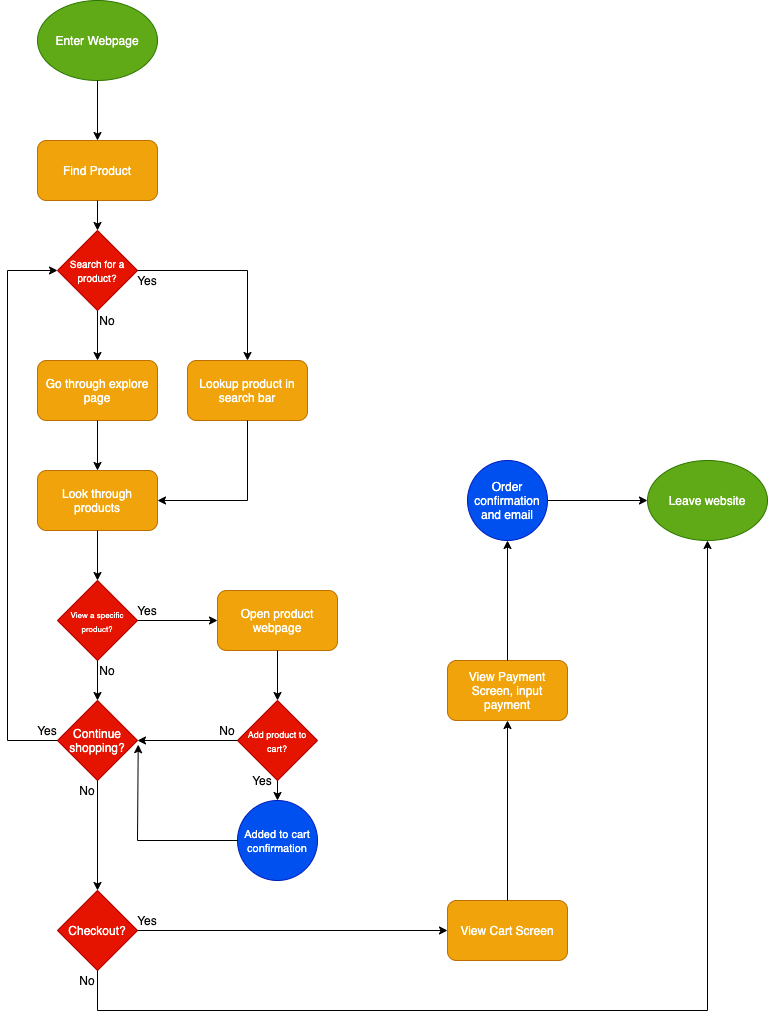

The diagram above was exported from draw.io. Its source (the exported page's mxGraphModel, read from the mxfile embedded in the PNG):
<mxGraphModel dx="535" dy="372" grid="1" gridSize="10" guides="1" tooltips="1" connect="1" arrows="1" fold="1" page="1" pageScale="1" pageWidth="850" pageHeight="1100" math="0" shadow="0">
  <root>
    <mxCell id="0" />
    <mxCell id="1" parent="0" />
    <mxCell id="2" value="&lt;font&gt;Enter Webpage&lt;/font&gt;" style="ellipse;whiteSpace=wrap;html=1;fillColor=#60a917;strokeColor=#2D7600;fontColor=#FFFFFF;" vertex="1" parent="1">
      <mxGeometry x="50" y="50" width="120" height="80" as="geometry" />
    </mxCell>
    <mxCell id="5" value="" style="endArrow=classic;html=1;entryX=0.5;entryY=0;entryDx=0;entryDy=0;exitX=0.5;exitY=1;exitDx=0;exitDy=0;fontColor=#FFFFFF;" edge="1" parent="1" source="2" target="6">
      <mxGeometry width="50" height="50" relative="1" as="geometry">
        <mxPoint x="110" y="132" as="sourcePoint" />
        <mxPoint x="106" y="190" as="targetPoint" />
        <Array as="points" />
      </mxGeometry>
    </mxCell>
    <mxCell id="6" value="Find Product" style="rounded=1;whiteSpace=wrap;html=1;fillColor=#f0a30a;strokeColor=#BD7000;fontColor=#FFFFFF;" vertex="1" parent="1">
      <mxGeometry x="50" y="190" width="120" height="60" as="geometry" />
    </mxCell>
    <mxCell id="8" value="&lt;span style=&quot;font-size: 10px&quot;&gt;Search for a product?&lt;/span&gt;" style="rhombus;whiteSpace=wrap;html=1;fillColor=#e51400;strokeColor=#B20000;fontColor=#FFFFFF;" vertex="1" parent="1">
      <mxGeometry x="70" y="280" width="80" height="80" as="geometry" />
    </mxCell>
    <mxCell id="9" value="" style="endArrow=classic;html=1;exitX=0.5;exitY=1;exitDx=0;exitDy=0;entryX=0.5;entryY=0;entryDx=0;entryDy=0;fontColor=#FFFFFF;" edge="1" parent="1" source="6" target="8">
      <mxGeometry width="50" height="50" relative="1" as="geometry">
        <mxPoint x="180" y="350" as="sourcePoint" />
        <mxPoint x="230" y="300" as="targetPoint" />
      </mxGeometry>
    </mxCell>
    <mxCell id="11" value="Go through explore page" style="rounded=1;whiteSpace=wrap;html=1;fillColor=#f0a30a;strokeColor=#BD7000;fontColor=#FFFFFF;" vertex="1" parent="1">
      <mxGeometry x="50" y="410" width="120" height="60" as="geometry" />
    </mxCell>
    <mxCell id="12" value="" style="endArrow=classic;html=1;exitX=0.5;exitY=1;exitDx=0;exitDy=0;entryX=0.5;entryY=0;entryDx=0;entryDy=0;fontColor=#FFFFFF;" edge="1" parent="1" source="8" target="11">
      <mxGeometry width="50" height="50" relative="1" as="geometry">
        <mxPoint x="180" y="460" as="sourcePoint" />
        <mxPoint x="230" y="410" as="targetPoint" />
      </mxGeometry>
    </mxCell>
    <mxCell id="13" value="&lt;font color=&quot;#000000&quot;&gt;No&lt;/font&gt;" style="text;html=1;strokeColor=none;fillColor=none;align=center;verticalAlign=middle;whiteSpace=wrap;rounded=0;fontColor=#FFFFFF;" vertex="1" parent="1">
      <mxGeometry x="100" y="360" width="40" height="20" as="geometry" />
    </mxCell>
    <mxCell id="17" value="Lookup product in search bar" style="rounded=1;whiteSpace=wrap;html=1;fillColor=#f0a30a;strokeColor=#BD7000;fontColor=#FFFFFF;" vertex="1" parent="1">
      <mxGeometry x="200" y="410" width="120" height="60" as="geometry" />
    </mxCell>
    <mxCell id="18" value="" style="endArrow=classic;html=1;entryX=0.5;entryY=0;entryDx=0;entryDy=0;fontColor=#FFFFFF;" edge="1" parent="1" target="17">
      <mxGeometry width="50" height="50" relative="1" as="geometry">
        <mxPoint x="260" y="320" as="sourcePoint" />
        <mxPoint x="210" y="370" as="targetPoint" />
      </mxGeometry>
    </mxCell>
    <mxCell id="19" value="" style="endArrow=none;html=1;exitX=1;exitY=0.5;exitDx=0;exitDy=0;fontColor=#FFFFFF;" edge="1" parent="1" source="8">
      <mxGeometry width="50" height="50" relative="1" as="geometry">
        <mxPoint x="160" y="420" as="sourcePoint" />
        <mxPoint x="260" y="320" as="targetPoint" />
      </mxGeometry>
    </mxCell>
    <mxCell id="20" value="&lt;font color=&quot;#000000&quot;&gt;Yes&lt;/font&gt;" style="text;html=1;strokeColor=none;fillColor=none;align=center;verticalAlign=middle;whiteSpace=wrap;rounded=0;fontColor=#FFFFFF;" vertex="1" parent="1">
      <mxGeometry x="140" y="320" width="40" height="20" as="geometry" />
    </mxCell>
    <mxCell id="22" value="Look through products" style="rounded=1;whiteSpace=wrap;html=1;fillColor=#f0a30a;strokeColor=#BD7000;fontColor=#FFFFFF;" vertex="1" parent="1">
      <mxGeometry x="50" y="520" width="120" height="60" as="geometry" />
    </mxCell>
    <mxCell id="24" value="" style="endArrow=classic;html=1;exitX=0.5;exitY=1;exitDx=0;exitDy=0;entryX=0.5;entryY=0;entryDx=0;entryDy=0;fontColor=#FFFFFF;" edge="1" parent="1" source="11" target="22">
      <mxGeometry width="50" height="50" relative="1" as="geometry">
        <mxPoint x="160" y="590" as="sourcePoint" />
        <mxPoint x="210" y="540" as="targetPoint" />
      </mxGeometry>
    </mxCell>
    <mxCell id="25" value="" style="endArrow=classic;html=1;entryX=1;entryY=0.5;entryDx=0;entryDy=0;fontColor=#FFFFFF;" edge="1" parent="1" target="22">
      <mxGeometry width="50" height="50" relative="1" as="geometry">
        <mxPoint x="260" y="550" as="sourcePoint" />
        <mxPoint x="210" y="540" as="targetPoint" />
      </mxGeometry>
    </mxCell>
    <mxCell id="26" value="" style="endArrow=none;html=1;entryX=0.5;entryY=1;entryDx=0;entryDy=0;fontColor=#FFFFFF;" edge="1" parent="1" target="17">
      <mxGeometry width="50" height="50" relative="1" as="geometry">
        <mxPoint x="260" y="550" as="sourcePoint" />
        <mxPoint x="210" y="540" as="targetPoint" />
      </mxGeometry>
    </mxCell>
    <mxCell id="27" value="&lt;font style=&quot;font-size: 8px&quot;&gt;View a specific product?&lt;/font&gt;" style="rhombus;whiteSpace=wrap;html=1;fillColor=#e51400;strokeColor=#B20000;fontColor=#FFFFFF;" vertex="1" parent="1">
      <mxGeometry x="70" y="630" width="80" height="80" as="geometry" />
    </mxCell>
    <mxCell id="28" value="" style="endArrow=classic;html=1;exitX=0.5;exitY=1;exitDx=0;exitDy=0;entryX=0.5;entryY=0;entryDx=0;entryDy=0;fontColor=#FFFFFF;" edge="1" parent="1" source="22" target="27">
      <mxGeometry width="50" height="50" relative="1" as="geometry">
        <mxPoint x="160" y="650" as="sourcePoint" />
        <mxPoint x="210" y="600" as="targetPoint" />
      </mxGeometry>
    </mxCell>
    <mxCell id="30" value="Continue shopping?" style="rhombus;whiteSpace=wrap;html=1;fillColor=#e51400;strokeColor=#B20000;fontColor=#FFFFFF;" vertex="1" parent="1">
      <mxGeometry x="70" y="750" width="80" height="80" as="geometry" />
    </mxCell>
    <mxCell id="31" value="" style="endArrow=classic;html=1;exitX=0.5;exitY=1;exitDx=0;exitDy=0;entryX=0.5;entryY=0;entryDx=0;entryDy=0;fontColor=#FFFFFF;" edge="1" parent="1" source="27" target="30">
      <mxGeometry width="50" height="50" relative="1" as="geometry">
        <mxPoint x="150" y="780" as="sourcePoint" />
        <mxPoint x="200" y="730" as="targetPoint" />
      </mxGeometry>
    </mxCell>
    <mxCell id="32" value="&lt;font color=&quot;#000000&quot;&gt;No&lt;/font&gt;" style="text;html=1;strokeColor=none;fillColor=none;align=center;verticalAlign=middle;whiteSpace=wrap;rounded=0;fontColor=#FFFFFF;" vertex="1" parent="1">
      <mxGeometry x="100" y="710" width="40" height="20" as="geometry" />
    </mxCell>
    <mxCell id="34" value="" style="endArrow=none;html=1;fontColor=#FFFFFF;" edge="1" parent="1">
      <mxGeometry width="50" height="50" relative="1" as="geometry">
        <mxPoint x="20" y="320" as="sourcePoint" />
        <mxPoint x="20" y="790" as="targetPoint" />
      </mxGeometry>
    </mxCell>
    <mxCell id="35" value="" style="endArrow=none;html=1;entryX=0;entryY=0.5;entryDx=0;entryDy=0;fontColor=#FFFFFF;" edge="1" parent="1" target="30">
      <mxGeometry width="50" height="50" relative="1" as="geometry">
        <mxPoint x="20" y="790" as="sourcePoint" />
        <mxPoint x="200" y="690" as="targetPoint" />
      </mxGeometry>
    </mxCell>
    <mxCell id="36" value="Yes" style="text;html=1;strokeColor=none;fillColor=none;align=center;verticalAlign=middle;whiteSpace=wrap;rounded=0;fontColor=#000000;" vertex="1" parent="1">
      <mxGeometry x="40" y="770" width="40" height="20" as="geometry" />
    </mxCell>
    <mxCell id="38" value="Open product webpage" style="rounded=1;whiteSpace=wrap;html=1;fillColor=#f0a30a;strokeColor=#BD7000;fontColor=#FFFFFF;" vertex="1" parent="1">
      <mxGeometry x="230" y="640" width="120" height="60" as="geometry" />
    </mxCell>
    <mxCell id="39" value="" style="endArrow=classic;html=1;exitX=1;exitY=0.5;exitDx=0;exitDy=0;entryX=0;entryY=0.5;entryDx=0;entryDy=0;fontColor=#FFFFFF;" edge="1" parent="1" source="27" target="38">
      <mxGeometry width="50" height="50" relative="1" as="geometry">
        <mxPoint x="180" y="760" as="sourcePoint" />
        <mxPoint x="230" y="710" as="targetPoint" />
      </mxGeometry>
    </mxCell>
    <mxCell id="40" value="Yes" style="text;html=1;strokeColor=none;fillColor=none;align=center;verticalAlign=middle;whiteSpace=wrap;rounded=0;fontColor=#000000;" vertex="1" parent="1">
      <mxGeometry x="140" y="650" width="40" height="20" as="geometry" />
    </mxCell>
    <mxCell id="42" value="" style="endArrow=classic;html=1;exitX=0.5;exitY=1;exitDx=0;exitDy=0;fontColor=#FFFFFF;" edge="1" parent="1" source="38" target="43">
      <mxGeometry width="50" height="50" relative="1" as="geometry">
        <mxPoint x="180" y="810" as="sourcePoint" />
        <mxPoint x="210" y="730" as="targetPoint" />
      </mxGeometry>
    </mxCell>
    <mxCell id="43" value="&lt;font style=&quot;font-size: 9px&quot;&gt;Add product to cart?&lt;/font&gt;" style="rhombus;whiteSpace=wrap;html=1;fillColor=#e51400;strokeColor=#B20000;fontColor=#FFFFFF;" vertex="1" parent="1">
      <mxGeometry x="250" y="750" width="80" height="80" as="geometry" />
    </mxCell>
    <mxCell id="44" value="" style="endArrow=classic;html=1;entryX=0;entryY=0.5;entryDx=0;entryDy=0;fontColor=#FFFFFF;" edge="1" parent="1" target="8">
      <mxGeometry width="50" height="50" relative="1" as="geometry">
        <mxPoint x="20" y="320" as="sourcePoint" />
        <mxPoint x="230" y="440" as="targetPoint" />
      </mxGeometry>
    </mxCell>
    <mxCell id="45" value="" style="endArrow=classic;html=1;exitX=0;exitY=0.5;exitDx=0;exitDy=0;entryX=1;entryY=0.5;entryDx=0;entryDy=0;fontColor=#FFFFFF;" edge="1" parent="1" source="43" target="30">
      <mxGeometry width="50" height="50" relative="1" as="geometry">
        <mxPoint x="120" y="740" as="sourcePoint" />
        <mxPoint x="170" y="690" as="targetPoint" />
      </mxGeometry>
    </mxCell>
    <mxCell id="46" value="No" style="text;html=1;strokeColor=none;fillColor=none;align=center;verticalAlign=middle;whiteSpace=wrap;rounded=0;fontColor=#000000;" vertex="1" parent="1">
      <mxGeometry x="220" y="770" width="40" height="20" as="geometry" />
    </mxCell>
    <mxCell id="47" value="&lt;font style=&quot;font-size: 11px&quot;&gt;Added to cart confirmation&lt;/font&gt;" style="ellipse;whiteSpace=wrap;html=1;aspect=fixed;fillColor=#0050ef;strokeColor=#001DBC;fontColor=#FFFFFF;" vertex="1" parent="1">
      <mxGeometry x="250" y="850" width="80" height="80" as="geometry" />
    </mxCell>
    <mxCell id="48" value="" style="endArrow=classic;html=1;exitX=0.5;exitY=1;exitDx=0;exitDy=0;entryX=0.5;entryY=0;entryDx=0;entryDy=0;fontColor=#FFFFFF;" edge="1" parent="1" source="43" target="47">
      <mxGeometry width="50" height="50" relative="1" as="geometry">
        <mxPoint x="190" y="880" as="sourcePoint" />
        <mxPoint x="240" y="830" as="targetPoint" />
      </mxGeometry>
    </mxCell>
    <mxCell id="49" value="Yes" style="text;html=1;strokeColor=none;fillColor=none;align=center;verticalAlign=middle;whiteSpace=wrap;rounded=0;fontColor=#000000;" vertex="1" parent="1">
      <mxGeometry x="255" y="820" width="40" height="20" as="geometry" />
    </mxCell>
    <mxCell id="53" value="" style="endArrow=none;html=1;entryX=0;entryY=0.5;entryDx=0;entryDy=0;fontColor=#FFFFFF;" edge="1" parent="1" target="47">
      <mxGeometry width="50" height="50" relative="1" as="geometry">
        <mxPoint x="150" y="890" as="sourcePoint" />
        <mxPoint x="240" y="830" as="targetPoint" />
      </mxGeometry>
    </mxCell>
    <mxCell id="54" value="" style="endArrow=classic;html=1;entryX=1.009;entryY=0.552;entryDx=0;entryDy=0;entryPerimeter=0;fontColor=#FFFFFF;" edge="1" parent="1" target="30">
      <mxGeometry width="50" height="50" relative="1" as="geometry">
        <mxPoint x="150" y="890" as="sourcePoint" />
        <mxPoint x="240" y="830" as="targetPoint" />
      </mxGeometry>
    </mxCell>
    <mxCell id="55" value="Checkout?" style="rhombus;whiteSpace=wrap;html=1;fillColor=#e51400;strokeColor=#B20000;fontColor=#FFFFFF;" vertex="1" parent="1">
      <mxGeometry x="70" y="940" width="80" height="80" as="geometry" />
    </mxCell>
    <mxCell id="56" value="" style="endArrow=classic;html=1;exitX=0.75;exitY=0;exitDx=0;exitDy=0;entryX=0.5;entryY=0;entryDx=0;entryDy=0;fontColor=#FFFFFF;" edge="1" parent="1" source="57" target="55">
      <mxGeometry width="50" height="50" relative="1" as="geometry">
        <mxPoint x="80" y="950" as="sourcePoint" />
        <mxPoint x="130" y="900" as="targetPoint" />
      </mxGeometry>
    </mxCell>
    <mxCell id="57" value="No" style="text;html=1;strokeColor=none;fillColor=none;align=center;verticalAlign=middle;whiteSpace=wrap;rounded=0;fontColor=#000000;" vertex="1" parent="1">
      <mxGeometry x="80" y="830" width="40" height="20" as="geometry" />
    </mxCell>
    <mxCell id="58" value="Leave website" style="ellipse;whiteSpace=wrap;html=1;fillColor=#60a917;strokeColor=#2D7600;fontColor=#FFFFFF;" vertex="1" parent="1">
      <mxGeometry x="660" y="510" width="120" height="80" as="geometry" />
    </mxCell>
    <mxCell id="59" value="" style="endArrow=classic;html=1;entryX=0.5;entryY=1;entryDx=0;entryDy=0;fontColor=#FFFFFF;" edge="1" parent="1" target="58">
      <mxGeometry width="50" height="50" relative="1" as="geometry">
        <mxPoint x="720" y="1060" as="sourcePoint" />
        <mxPoint x="480" y="730" as="targetPoint" />
      </mxGeometry>
    </mxCell>
    <mxCell id="60" value="" style="endArrow=none;html=1;fontColor=#FFFFFF;" edge="1" parent="1">
      <mxGeometry width="50" height="50" relative="1" as="geometry">
        <mxPoint x="110" y="1060" as="sourcePoint" />
        <mxPoint x="720" y="1060" as="targetPoint" />
      </mxGeometry>
    </mxCell>
    <mxCell id="61" value="" style="endArrow=none;html=1;exitX=0.5;exitY=1;exitDx=0;exitDy=0;fontColor=#FFFFFF;" edge="1" parent="1" source="55">
      <mxGeometry width="50" height="50" relative="1" as="geometry">
        <mxPoint x="390" y="990" as="sourcePoint" />
        <mxPoint x="110" y="1060" as="targetPoint" />
      </mxGeometry>
    </mxCell>
    <mxCell id="62" value="No" style="text;html=1;strokeColor=none;fillColor=none;align=center;verticalAlign=middle;whiteSpace=wrap;rounded=0;fontColor=#000000;" vertex="1" parent="1">
      <mxGeometry x="80" y="1020" width="40" height="20" as="geometry" />
    </mxCell>
    <mxCell id="63" value="View Cart Screen" style="rounded=1;whiteSpace=wrap;html=1;fillColor=#f0a30a;strokeColor=#BD7000;fontColor=#FFFFFF;" vertex="1" parent="1">
      <mxGeometry x="460" y="950" width="120" height="60" as="geometry" />
    </mxCell>
    <mxCell id="64" value="" style="endArrow=classic;html=1;exitX=1;exitY=0.5;exitDx=0;exitDy=0;entryX=0;entryY=0.5;entryDx=0;entryDy=0;fontColor=#FFFFFF;" edge="1" parent="1" source="55" target="63">
      <mxGeometry width="50" height="50" relative="1" as="geometry">
        <mxPoint x="280" y="1030" as="sourcePoint" />
        <mxPoint x="330" y="980" as="targetPoint" />
      </mxGeometry>
    </mxCell>
    <mxCell id="65" value="View Payment Screen, input payment" style="rounded=1;whiteSpace=wrap;html=1;fillColor=#f0a30a;strokeColor=#BD7000;fontColor=#FFFFFF;" vertex="1" parent="1">
      <mxGeometry x="460" y="710" width="120" height="60" as="geometry" />
    </mxCell>
    <mxCell id="66" value="" style="endArrow=classic;html=1;exitX=0.5;exitY=0;exitDx=0;exitDy=0;entryX=0.5;entryY=1;entryDx=0;entryDy=0;fontColor=#FFFFFF;" edge="1" parent="1" source="63" target="65">
      <mxGeometry width="50" height="50" relative="1" as="geometry">
        <mxPoint x="480" y="960" as="sourcePoint" />
        <mxPoint x="530" y="910" as="targetPoint" />
      </mxGeometry>
    </mxCell>
    <mxCell id="67" value="Order confirmation and email" style="ellipse;whiteSpace=wrap;html=1;aspect=fixed;fillColor=#0050ef;strokeColor=#001DBC;fontColor=#FFFFFF;" vertex="1" parent="1">
      <mxGeometry x="480" y="510" width="80" height="80" as="geometry" />
    </mxCell>
    <mxCell id="68" value="" style="endArrow=classic;html=1;exitX=0.5;exitY=0;exitDx=0;exitDy=0;entryX=0.5;entryY=1;entryDx=0;entryDy=0;fontColor=#FFFFFF;" edge="1" parent="1" source="65" target="67">
      <mxGeometry width="50" height="50" relative="1" as="geometry">
        <mxPoint x="480" y="680" as="sourcePoint" />
        <mxPoint x="530" y="630" as="targetPoint" />
      </mxGeometry>
    </mxCell>
    <mxCell id="69" value="" style="endArrow=classic;html=1;entryX=0;entryY=0.5;entryDx=0;entryDy=0;exitX=1;exitY=0.5;exitDx=0;exitDy=0;fontColor=#FFFFFF;" edge="1" parent="1" source="67" target="58">
      <mxGeometry width="50" height="50" relative="1" as="geometry">
        <mxPoint x="480" y="680" as="sourcePoint" />
        <mxPoint x="530" y="630" as="targetPoint" />
      </mxGeometry>
    </mxCell>
    <mxCell id="70" value="Yes" style="text;html=1;strokeColor=none;fillColor=none;align=center;verticalAlign=middle;whiteSpace=wrap;rounded=0;fontColor=#000000;" vertex="1" parent="1">
      <mxGeometry x="140" y="960" width="40" height="20" as="geometry" />
    </mxCell>
  </root>
</mxGraphModel>